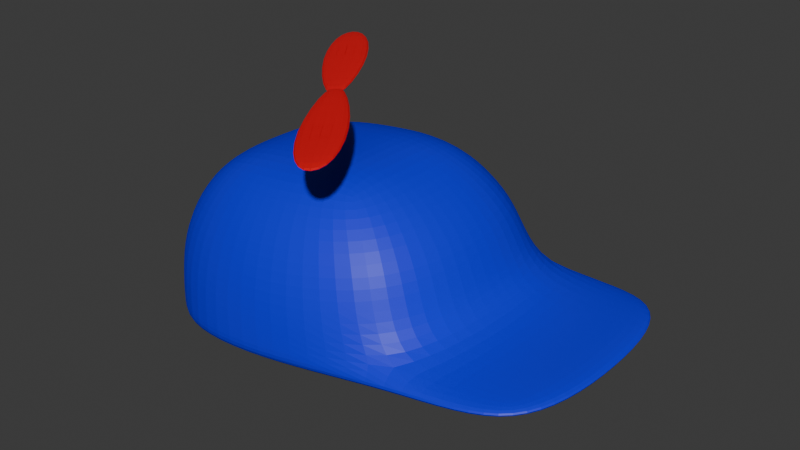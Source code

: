 # Source: prop_hat.blend  (saved by Blender 4.1.24; exported with 4.5.12 LTS)
import bpy
from mathutils import Matrix  # noqa: F401  (used for matrix-valued properties, if any)

bpy.ops.wm.read_factory_settings(use_empty=True)
scene = bpy.context.scene
scene.name = 'Scene'

# ---- collections
col_collection = bpy.data.collections.new('Collection'); scene.collection.children.link(col_collection)

# ---- materials (node trees are filled in below, after node groups)
mat_material = bpy.data.materials.new('Material')
mat_material.alpha_threshold = 0.0
mat_material.use_transparent_shadow = False
mat_material.roughness = 0.5
mat_material.line_color = (0.0, 0.0, 0.0, 1.0)
mat_material_001 = bpy.data.materials.new('Material.001')
mat_material_001.use_transparent_shadow = False
mat_material_002 = bpy.data.materials.new('Material.002')
mat_material_002.use_transparent_shadow = False

# ---- material node trees
mat_material.use_nodes = True; mat_material.node_tree.nodes.clear()
_N = mat_material.node_tree.nodes; _L = mat_material.node_tree.links
n0 = _N.new('ShaderNodeOutputMaterial'); n0.name = 'Material Output'; n0.location = (300, 300)
n1 = _N.new('ShaderNodeBsdfPrincipled'); n1.name = 'Principled BSDF'; n1.location = (10, 300)
n1.inputs[0].default_value = (0.0, 0.004919, 0.8002, 1.0)
n1.inputs[3].default_value = 1.45
_L.new(n1.outputs[0], n0.inputs[0])
n0.is_active_output = True
mat_material_001.use_nodes = True; mat_material_001.node_tree.nodes.clear()
_N = mat_material_001.node_tree.nodes; _L = mat_material_001.node_tree.links
n0 = _N.new('ShaderNodeBsdfPrincipled'); n0.name = 'Principled BSDF'; n0.location = (10, 300)
n0.inputs[0].default_value = (0.0, 0.0, 0.0, 1.0)
n1 = _N.new('ShaderNodeOutputMaterial'); n1.name = 'Material Output'; n1.location = (300, 300)
_L.new(n0.outputs[0], n1.inputs[0])
n1.is_active_output = True
mat_material_002.use_nodes = True; mat_material_002.node_tree.nodes.clear()
_N = mat_material_002.node_tree.nodes; _L = mat_material_002.node_tree.links
n0 = _N.new('ShaderNodeBsdfPrincipled'); n0.name = 'Principled BSDF'; n0.location = (10, 300)
n0.inputs[0].default_value = (0.8001, 0.0, 0.007771, 1.0)
n1 = _N.new('ShaderNodeOutputMaterial'); n1.name = 'Material Output'; n1.location = (300, 300)
_L.new(n0.outputs[0], n1.inputs[0])
n1.is_active_output = True

# ---- world
world_world = bpy.data.worlds.new('World'); scene.world = world_world
world_world.use_nodes = True; world_world.node_tree.nodes.clear()
_N = world_world.node_tree.nodes; _L = world_world.node_tree.links
n0 = _N.new('ShaderNodeOutputWorld'); n0.name = 'World Output'; n0.location = (300, 300)
n1 = _N.new('ShaderNodeBackground'); n1.name = 'Background'; n1.location = (10, 300)
n1.inputs[0].default_value = (0.05088, 0.05088, 0.05088, 1.0)
_L.new(n1.outputs[0], n0.inputs[0])
n0.is_active_output = True
world_world.color = (0.05088, 0.05088, 0.05088)
world_world.use_sun_shadow = False
world_world.sun_shadow_jitter_overblur = 0.0

# ---- meshes
me_cube = bpy.data.meshes.new('Cube')
me_cube.from_pydata([(0.5701, 0.5712, 0.4993), (0.5701, -0.5712, 0.4993), (-0.5723, 0.5712, 0.4993), (-0.5723, -0.5712, 0.4993), (-0.9007, -1.0, -0.8547), (-0.9007, 1.0, -0.8547), (1.82, 1.0, -0.8379), (1.82, 1.0, -1.0), (1.82, -1.0, -0.8379), (1.82, -1.0, -1.0), (-0.9007, 1.0, -1.017), (-0.9007, -1.0, -1.017), (1.0, 1.0, -1.0), (1.0, -1.0, -1.0), (1.0, -1.0, -0.8379), (1.0, 1.0, -0.8379), (-0.9728, -0.8299, -0.1861), (0.9364, 0.9333, -0.1464), (0.9364, -0.9333, -0.1464), (-0.9728, 0.8299, -0.1861), (0.0, 1.217, -1.0), (-0.00107, -0.6952, 0.4993), (-0.00107, 0.6952, 0.4993), (3.456e-09, 1.153, -0.1693), (3.456e-09, -1.153, -0.1693), (0.0, -1.217, -1.0), (0.0, 1.217, -0.8379), (0.0, -1.217, -0.8379), (-1.006, 0.0, -1.017), (0.596, 0.0, 0.4993), (-0.6384, 0.0, 0.4993), (-1.006, 0.0, -0.8547), (1.942, 0.0, -1.0), (1.942, 0.0, -0.8379), (1.056, 0.0, -0.8379), (1.134, 0.0, -0.1693), (-1.083, 0.0, -0.1861), (1.056, 0.0, -1.0), (-0.0244, 0.0, -1.0), (-0.0244, 0.0, 0.4993)], [], [(39, 30, 3, 21), (24, 21, 3, 16), (36, 30, 2, 19), (35, 29, 1, 18), (23, 22, 0, 17), (20, 26, 15, 12), (14, 13, 9, 8), (28, 31, 5, 10), (25, 27, 4, 11), (32, 33, 8, 9), (12, 15, 6, 7), (37, 12, 7, 32), (34, 14, 8, 33), (26, 23, 17, 15), (34, 35, 18, 14), (31, 36, 19, 5), (27, 24, 16, 4), (38, 37, 13, 25), (28, 38, 25, 11), (14, 18, 24, 27), (5, 19, 23, 26), (13, 14, 27, 25), (10, 5, 26, 20), (19, 2, 22, 23), (18, 1, 21, 24), (29, 39, 21, 1), (0, 22, 39, 29), (10, 20, 38, 28), (20, 12, 37, 38), (4, 16, 36, 31), (15, 17, 35, 34), (15, 34, 33, 6), (13, 37, 32, 9), (7, 6, 33, 32), (11, 4, 31, 28), (17, 0, 29, 35), (16, 3, 30, 36), (22, 2, 30, 39)])
_uv = me_cube.uv_layers.new(name='UVMap')
_uv.uv.foreach_set('vector', [0.75, 0.625, 0.875, 0.625, 0.875, 0.75, 0.75, 0.75, 0.5101, 0.875, 0.625, 0.875, 0.625, 1.0, 0.5101, 1.0, 0.5101, 0.125, 0.625, 0.125, 0.625, 0.25, 0.5101, 0.25, 0.5101, 0.625, 0.625, 0.625, 0.625, 0.75, 0.5101, 0.75, 0.5101, 0.375, 0.625, 0.375, 0.625, 0.5, 0.5101, 0.5, 0.375, 0.375, 0.3953, 0.375, 0.3953, 0.5, 0.375, 0.5, 0.3953, 0.75, 0.375, 0.75, 0.375, 0.75, 0.3953, 0.75, 0.375, 0.125, 0.3953, 0.125, 0.3953, 0.25, 0.375, 0.25, 0.375, 0.875, 0.3953, 0.875, 0.3953, 1.0, 0.375, 1.0, 0.375, 0.625, 0.3953, 0.625, 0.3953, 0.75, 0.375, 0.75, 0.375, 0.5, 0.3953, 0.5, 0.3953, 0.5, 0.375, 0.5, 0.375, 0.625, 0.375, 0.5, 0.375, 0.5, 0.375, 0.625, 0.3953, 0.625, 0.3953, 0.75, 0.3953, 0.75, 0.3953, 0.625, 0.3953, 0.375, 0.5101, 0.375, 0.5101, 0.5, 0.3953, 0.5, 0.3953, 0.625, 0.5101, 0.625, 0.5101, 0.75, 0.3953, 0.75, 0.3953, 0.125, 0.5101, 0.125, 0.5101, 0.25, 0.3953, 0.25, 0.3953, 0.875, 0.5101, 0.875, 0.5101, 1.0, 0.3953, 1.0, 0.0, 0.0, 0.0, 0.0, 0.0, 0.0, 0.0, 0.0, 0.0, 0.0, 0.0, 0.0, 0.0, 0.0, 0.0, 0.0, 0.3953, 0.75, 0.5101, 0.75, 0.5101, 0.875, 0.3953, 0.875, 0.3953, 0.25, 0.5101, 0.25, 0.5101, 0.375, 0.3953, 0.375, 0.375, 0.75, 0.3953, 0.75, 0.3953, 0.875, 0.375, 0.875, 0.375, 0.25, 0.3953, 0.25, 0.3953, 0.375, 0.375, 0.375, 0.5101, 0.25, 0.625, 0.25, 0.625, 0.375, 0.5101, 0.375, 0.5101, 0.75, 0.625, 0.75, 0.625, 0.875, 0.5101, 0.875, 0.625, 0.625, 0.75, 0.625, 0.75, 0.75, 0.625, 0.75, 0.625, 0.5, 0.75, 0.5, 0.75, 0.625, 0.625, 0.625, 0.0, 0.0, 0.0, 0.0, 0.0, 0.0, 0.0, 0.0, 0.0, 0.0, 0.0, 0.0, 0.0, 0.0, 0.0, 0.0, 0.3953, 0.0, 0.5101, 0.0, 0.5101, 0.125, 0.3953, 0.125, 0.3953, 0.5, 0.5101, 0.5, 0.5101, 0.625, 0.3953, 0.625, 0.3953, 0.5, 0.3953, 0.625, 0.3953, 0.625, 0.3953, 0.5, 0.375, 0.75, 0.375, 0.625, 0.375, 0.625, 0.375, 0.75, 0.375, 0.5, 0.3953, 0.5, 0.3953, 0.625, 0.375, 0.625, 0.375, 0.0, 0.3953, 0.0, 0.3953, 0.125, 0.375, 0.125, 0.5101, 0.5, 0.625, 0.5, 0.625, 0.625, 0.5101, 0.625, 0.5101, 0.0, 0.625, 0.0, 0.625, 0.125, 0.5101, 0.125, 0.75, 0.5, 0.875, 0.5, 0.875, 0.625, 0.75, 0.625])
me_cube.materials.append(mat_material)
me_cube.use_mirror_vertex_groups = False
me_cube.update()
me_cylinder = bpy.data.meshes.new('Cylinder')
me_cylinder.from_pydata([(0.0, 1.0, -1.0), (0.0, 1.0, 1.0), (0.1951, 0.9808, -1.0), (0.1951, 0.9808, 1.0), (0.3827, 0.9239, -1.0), (0.3827, 0.9239, 1.0), (0.5556, 0.8315, -1.0), (0.5556, 0.8315, 1.0), (0.7071, 0.7071, -1.0), (0.7071, 0.7071, 1.0), (0.8315, 0.5556, -1.0), (0.8315, 0.5556, 1.0), (0.9239, 0.3827, -1.0), (0.9239, 0.3827, 1.0), (0.9808, 0.1951, -1.0), (0.9808, 0.1951, 1.0), (1.0, 0.0, -1.0), (1.0, 0.0, 1.0), (0.9808, -0.1951, -1.0), (0.9808, -0.1951, 1.0), (0.9239, -0.3827, -1.0), (0.9239, -0.3827, 1.0), (0.8315, -0.5556, -1.0), (0.8315, -0.5556, 1.0), (0.7071, -0.7071, -1.0), (0.7071, -0.7071, 1.0), (0.5556, -0.8315, -1.0), (0.5556, -0.8315, 1.0), (0.3827, -0.9239, -1.0), (0.3827, -0.9239, 1.0), (0.1951, -0.9808, -1.0), (0.1951, -0.9808, 1.0), (0.0, -1.0, -1.0), (0.0, -1.0, 1.0), (-0.1951, -0.9808, -1.0), (-0.1951, -0.9808, 1.0), (-0.3827, -0.9239, -1.0), (-0.3827, -0.9239, 1.0), (-0.5556, -0.8315, -1.0), (-0.5556, -0.8315, 1.0), (-0.7071, -0.7071, -1.0), (-0.7071, -0.7071, 1.0), (-0.8315, -0.5556, -1.0), (-0.8315, -0.5556, 1.0), (-0.9239, -0.3827, -1.0), (-0.9239, -0.3827, 1.0), (-0.9808, -0.1951, -1.0), (-0.9808, -0.1951, 1.0), (-1.0, 0.0, -1.0), (-1.0, 0.0, 1.0), (-0.9808, 0.1951, -1.0), (-0.9808, 0.1951, 1.0), (-0.9239, 0.3827, -1.0), (-0.9239, 0.3827, 1.0), (-0.8315, 0.5556, -1.0), (-0.8315, 0.5556, 1.0), (-0.7071, 0.7071, -1.0), (-0.7071, 0.7071, 1.0), (-0.5556, 0.8315, -1.0), (-0.5556, 0.8315, 1.0), (-0.3827, 0.9239, -1.0), (-0.3827, 0.9239, 1.0), (-0.1951, 0.9808, -1.0), (-0.1951, 0.9808, 1.0)], [], [(0, 1, 3, 2), (2, 3, 5, 4), (4, 5, 7, 6), (6, 7, 9, 8), (8, 9, 11, 10), (10, 11, 13, 12), (12, 13, 15, 14), (14, 15, 17, 16), (16, 17, 19, 18), (18, 19, 21, 20), (20, 21, 23, 22), (22, 23, 25, 24), (24, 25, 27, 26), (26, 27, 29, 28), (28, 29, 31, 30), (30, 31, 33, 32), (32, 33, 35, 34), (34, 35, 37, 36), (36, 37, 39, 38), (38, 39, 41, 40), (40, 41, 43, 42), (42, 43, 45, 44), (44, 45, 47, 46), (46, 47, 49, 48), (48, 49, 51, 50), (50, 51, 53, 52), (52, 53, 55, 54), (54, 55, 57, 56), (56, 57, 59, 58), (58, 59, 61, 60), (3, 1, 63, 61, 59, 57, 55, 53, 51, 49, 47, 45, 43, 41, 39, 37, 35, 33, 31, 29, 27, 25, 23, 21, 19, 17, 15, 13, 11, 9, 7, 5), (60, 61, 63, 62), (62, 63, 1, 0), (0, 2, 4, 6, 8, 10, 12, 14, 16, 18, 20, 22, 24, 26, 28, 30, 32, 34, 36, 38, 40, 42, 44, 46, 48, 50, 52, 54, 56, 58, 60, 62)])
_uv = me_cylinder.uv_layers.new(name='UVMap')
_uv.uv.foreach_set('vector', [1.0, 0.5, 1.0, 1.0, 0.9688, 1.0, 0.9688, 0.5, 0.9688, 0.5, 0.9688, 1.0, 0.9375, 1.0, 0.9375, 0.5, 0.9375, 0.5, 0.9375, 1.0, 0.9062, 1.0, 0.9062, 0.5, 0.9062, 0.5, 0.9062, 1.0, 0.875, 1.0, 0.875, 0.5, 0.875, 0.5, 0.875, 1.0, 0.8438, 1.0, 0.8438, 0.5, 0.8438, 0.5, 0.8438, 1.0, 0.8125, 1.0, 0.8125, 0.5, 0.8125, 0.5, 0.8125, 1.0, 0.7812, 1.0, 0.7812, 0.5, 0.7812, 0.5, 0.7812, 1.0, 0.75, 1.0, 0.75, 0.5, 0.75, 0.5, 0.75, 1.0, 0.7188, 1.0, 0.7188, 0.5, 0.7188, 0.5, 0.7188, 1.0, 0.6875, 1.0, 0.6875, 0.5, 0.6875, 0.5, 0.6875, 1.0, 0.6562, 1.0, 0.6562, 0.5, 0.6562, 0.5, 0.6562, 1.0, 0.625, 1.0, 0.625, 0.5, 0.625, 0.5, 0.625, 1.0, 0.5938, 1.0, 0.5938, 0.5, 0.5938, 0.5, 0.5938, 1.0, 0.5625, 1.0, 0.5625, 0.5, 0.5625, 0.5, 0.5625, 1.0, 0.5312, 1.0, 0.5312, 0.5, 0.5312, 0.5, 0.5312, 1.0, 0.5, 1.0, 0.5, 0.5, 0.5, 0.5, 0.5, 1.0, 0.4688, 1.0, 0.4688, 0.5, 0.4688, 0.5, 0.4688, 1.0, 0.4375, 1.0, 0.4375, 0.5, 0.4375, 0.5, 0.4375, 1.0, 0.4062, 1.0, 0.4062, 0.5, 0.4062, 0.5, 0.4062, 1.0, 0.375, 1.0, 0.375, 0.5, 0.375, 0.5, 0.375, 1.0, 0.3438, 1.0, 0.3438, 0.5, 0.3438, 0.5, 0.3438, 1.0, 0.3125, 1.0, 0.3125, 0.5, 0.3125, 0.5, 0.3125, 1.0, 0.2812, 1.0, 0.2812, 0.5, 0.2812, 0.5, 0.2812, 1.0, 0.25, 1.0, 0.25, 0.5, 0.25, 0.5, 0.25, 1.0, 0.2188, 1.0, 0.2188, 0.5, 0.2188, 0.5, 0.2188, 1.0, 0.1875, 1.0, 0.1875, 0.5, 0.1875, 0.5, 0.1875, 1.0, 0.1562, 1.0, 0.1562, 0.5, 0.1562, 0.5, 0.1562, 1.0, 0.125, 1.0, 0.125, 0.5, 0.125, 0.5, 0.125, 1.0, 0.09375, 1.0, 0.09375, 0.5, 0.09375, 0.5, 0.09375, 1.0, 0.0625, 1.0, 0.0625, 0.5, 0.2968, 0.4854, 0.25, 0.49, 0.2032, 0.4854, 0.1582, 0.4717, 0.1167, 0.4496, 0.08029, 0.4197, 0.05045, 0.3833, 0.02827, 0.3418, 0.01461, 0.2968, 0.01, 0.25, 0.01461, 0.2032, 0.02827, 0.1582, 0.05045, 0.1167, 0.08029, 0.08029, 0.1167, 0.05045, 0.1582, 0.02827, 0.2032, 0.01461, 0.25, 0.01, 0.2968, 0.01461, 0.3418, 0.02827, 0.3833, 0.05045, 0.4197, 0.08029, 0.4496, 0.1167, 0.4717, 0.1582, 0.4854, 0.2032, 0.49, 0.25, 0.4854, 0.2968, 0.4717, 0.3418, 0.4496, 0.3833, 0.4197, 0.4197, 0.3833, 0.4496, 0.3418, 0.4717, 0.0625, 0.5, 0.0625, 1.0, 0.03125, 1.0, 0.03125, 0.5, 0.03125, 0.5, 0.03125, 1.0, 0.0, 1.0, 0.0, 0.5, 0.75, 0.49, 0.7968, 0.4854, 0.8418, 0.4717, 0.8833, 0.4496, 0.9197, 0.4197, 0.9496, 0.3833, 0.9717, 0.3418, 0.9854, 0.2968, 0.99, 0.25, 0.9854, 0.2032, 0.9717, 0.1582, 0.9496, 0.1167, 0.9197, 0.08029, 0.8833, 0.05045, 0.8418, 0.02827, 0.7968, 0.01461, 0.75, 0.01, 0.7032, 0.01461, 0.6582, 0.02827, 0.6167, 0.05045, 0.5803, 0.08029, 0.5504, 0.1167, 0.5283, 0.1582, 0.5146, 0.2032, 0.51, 0.25, 0.5146, 0.2968, 0.5283, 0.3418, 0.5504, 0.3833, 0.5803, 0.4197, 0.6167, 0.4496, 0.6582, 0.4717, 0.7032, 0.4854])
me_cylinder.materials.append(mat_material_001)
me_cylinder.update()
me_plane = bpy.data.meshes.new('Plane')
me_plane.from_pydata([(-0.006439, -0.01901, -1.852e-08), (0.006439, -0.01901, -1.843e-08), (-0.00973, 0.1888, -1.843e-08), (0.00973, 0.1888, -1.831e-08), (-0.01987, 0.1021, -1.823e-08), (0.01987, 0.1021, -1.823e-08)], [], [(4, 5, 3, 2), (0, 1, 5, 4)])
_uv = me_plane.uv_layers.new(name='UVMap')
_uv.uv.foreach_set('vector', [0.0, 0.6698, 1.0, 0.6698, 1.0, 1.0, 0.0, 1.0, 0.0, 0.0, 1.0, 0.0, 1.0, 0.6698, 0.0, 0.6698])
me_plane.materials.append(mat_material_002)
me_plane.update()

# ---- objects
ob_cube = bpy.data.objects.new('Cube', me_cube)
ob_cylinder = bpy.data.objects.new('Cylinder', me_cylinder)
ob_plane = bpy.data.objects.new('Plane', me_plane)

# ---- transforms, parenting, visibility, modifiers, constraints
ob_cube.location = (-0.01795, 0.0, 0.608)
ob_cube.rotation_euler = (0.0, -0.1171, 0.0)
ob_cube.scale = (0.158, 0.1334, 0.11)
ob_cube.lock_rotations_4d = False
ob_cube.empty_display_type = 'ARROWS'
ob_cube.lineart.crease_threshold = 0.0
_m = ob_cube.modifiers.new('Subdivision', 'SUBSURF')
_m.levels = 3
_m.render_levels = 3
ob_cylinder.location = (-0.02269, -6.883e-05, 0.6736)
ob_cylinder.rotation_euler = (-0.002648, -0.09289, 6.628e-05)
ob_cylinder.scale = (0.003872, 0.003798, 0.03579)
ob_plane.location = (-0.02563, -0.0001945, 0.715)
ob_plane.rotation_euler = (-0.002653, -0.09289, 0.6417)
ob_plane.scale = (1.506, 1.0, 1.0)
_m = ob_plane.modifiers.new('Solidify', 'SOLIDIFY')
_m.thickness = 0.0075
_m = ob_plane.modifiers.new('Subdivision', 'SUBSURF')
_m.levels = 2
_m = ob_plane.modifiers.new('Mirror', 'MIRROR')
_m.use_axis = (True, True, False)

# ---- collection membership
col_collection.objects.link(ob_cube)
col_collection.objects.link(ob_cylinder)
col_collection.objects.link(ob_plane)

# ---- scene / render settings (as saved in the file)
scene.frame_start = 1; scene.frame_end = 250; scene.frame_set(1)
scene.render.engine = 'BLENDER_EEVEE_NEXT'
scene.cycles.sampling_pattern = 'TABULATED_SOBOL'
scene.eevee.ray_tracing_options.trace_max_roughness = 0.0
bpy.context.view_layer.update()

# ---- added for rendering (the .blend has no active camera and no usable light): camera, sun
cam_auto = bpy.data.cameras.new('AutoCamera')
cam_auto.lens = 50.0
cam_auto.sensor_width = 36.0
cam_auto.clip_end = 1000.0
ob_auto_camera = bpy.data.objects.new('AutoCamera', cam_auto)
scene.collection.objects.link(ob_auto_camera)
ob_auto_camera.location = (0.643418, -0.708791, 1.06959)
ob_auto_camera.rotation_euler = (1.09748, -7.21219e-08, 0.694738)
scene.camera = ob_auto_camera
light_auto_sun = bpy.data.lights.new('AutoSun', 'SUN')
light_auto_sun.energy = 3.0
light_auto_sun.angle = 0.0523599
ob_auto_sun = bpy.data.objects.new('AutoSun', light_auto_sun)
scene.collection.objects.link(ob_auto_sun)
ob_auto_sun.rotation_euler = (0.872665, 0.174533, 0.523599)
bpy.context.view_layer.update()
